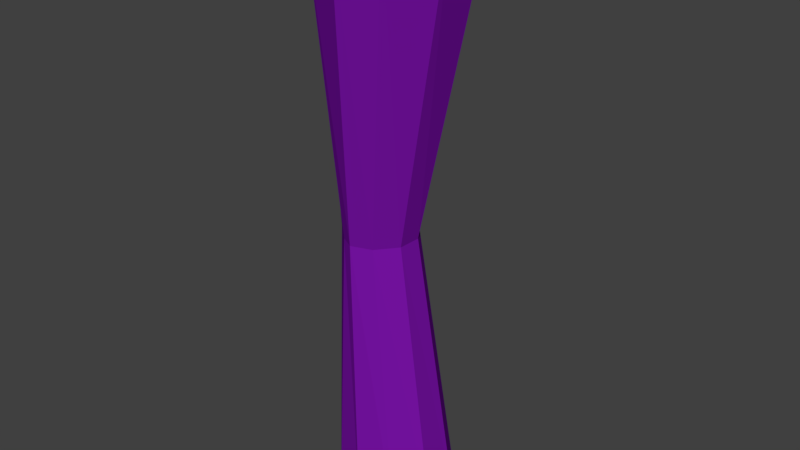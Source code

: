 # Source: cortina.blend  (saved by Blender 2.79.0; exported with 4.5.12 LTS)
import bpy
from mathutils import Matrix  # noqa: F401  (used for matrix-valued properties, if any)

bpy.ops.wm.read_factory_settings(use_empty=True)
scene = bpy.context.scene
scene.name = 'Scene'

# ---- collections
col_collection_1 = bpy.data.collections.new('Collection 1'); scene.collection.children.link(col_collection_1)

# ---- materials (node trees are filled in below, after node groups)
mat_material_001 = bpy.data.materials.new('Material.001')
mat_material_001.alpha_threshold = 0.0
mat_material_001.use_transparent_shadow = False
mat_material_001.diffuse_color = (0.1903, 0.00655, 0.3844, 1.0)
mat_material_001.roughness = 0.5

# ---- material node trees

# ---- world
world_world = bpy.data.worlds.new('World'); scene.world = world_world
world_world.color = (0.05088, 0.05088, 0.05088)
world_world.use_sun_shadow = False
world_world.sun_shadow_jitter_overblur = 0.0
world_world.cycles.sampling_method = 'MANUAL'

# ---- meshes
me_cilindro = bpy.data.meshes.new('Cilindro')
me_cilindro.from_pydata([(0.09679, 0.9095, 0.05792), (-0.1818, 1.124, 0.06379), (0.0764, 1.803, -1.92), (0.1766, 2.61, 2.246), (0.6267, 1.459, -1.92), (0.7519, 2.111, 2.246), (0.9668, 0.5572, -1.92), (1.244, 0.8064, 2.246), (0.9668, -0.5572, -1.92), (1.244, -0.8064, 2.246), (0.6267, -1.459, -1.92), (0.7519, -2.111, 2.246), (0.0764, -1.803, -1.92), (0.1766, -2.61, 2.246), (-0.4739, -1.459, -1.92), (-0.5128, -2.111, 2.246), (-0.8141, -0.5572, -1.92), (-1.005, -0.8064, 2.246), (-0.8141, 0.5572, -1.92), (-1.005, 0.8064, 2.246), (-0.4739, 1.459, -1.92), (-0.5128, 2.111, 2.246), (0.3078, 0.3474, 0.05792), (0.29, -0.3561, 0.05792), (0.03499, -0.9611, 0.05792), (-0.2806, -1.219, 0.06379), (-0.4838, -1.019, 0.07048), (-0.8172, -0.4113, 0.06119), (-0.7748, 0.3258, 0.06119), (-0.372, 0.9088, 0.07048)], [], [(4, 0, 22, 6), (1, 3, 5, 0), (6, 22, 23, 8), (0, 5, 7, 22), (8, 23, 24, 10), (22, 7, 9, 23), (10, 24, 25, 12), (23, 9, 11, 24), (12, 25, 26, 14), (24, 11, 13, 25), (14, 26, 27, 16), (25, 13, 15, 26), (16, 27, 28, 18), (26, 15, 17, 27), (18, 28, 29, 20), (27, 17, 19, 28), (5, 3, 21, 19, 17, 15, 13, 11, 9, 7), (20, 29, 1, 2), (28, 19, 21, 29), (2, 1, 0, 4), (29, 21, 3, 1), (2, 4, 6, 8, 10, 12, 14, 16, 18, 20)])
me_cilindro.materials.append(mat_material_001)
me_cilindro.use_remesh_preserve_volume = False
me_cilindro.use_remesh_preserve_attributes = False
me_cilindro.use_mirror_vertex_groups = False
me_cilindro.update()

# ---- objects
ob_cilindro = bpy.data.objects.new('Cilindro', me_cilindro)

# ---- transforms, parenting, visibility, modifiers, constraints
ob_cilindro.location = (0.0, 0.0, 0.0)
ob_cilindro.scale = (1.0, 0.5193, 2.192)
ob_cilindro.lineart.crease_threshold = 0.0

# ---- collection membership
col_collection_1.objects.link(ob_cilindro)

# ---- scene / render settings (as saved in the file)
scene.frame_start = 1; scene.frame_end = 250; scene.frame_set(1)
scene.render.engine = 'BLENDER_EEVEE_NEXT'
scene.render.resolution_percentage = 50
scene.render.dither_intensity = 0.0
scene.cycles.use_denoising = False
scene.cycles.samples = 128
scene.cycles.sampling_pattern = 'TABULATED_SOBOL'
scene.cycles.use_adaptive_sampling = False
scene.cycles.use_light_tree = False
scene.cycles.blur_glossy = 0.0
scene.cycles.sample_clamp_indirect = 0.0
scene.view_settings.view_transform = 'Standard'
bpy.context.view_layer.update()

# ---- added for rendering (the .blend has no active camera and no usable light): camera, sun
cam_auto = bpy.data.cameras.new('AutoCamera')
cam_auto.lens = 50.0
cam_auto.sensor_width = 36.0
cam_auto.clip_end = 1000.0
ob_auto_camera = bpy.data.objects.new('AutoCamera', cam_auto)
scene.collection.objects.link(ob_auto_camera)
ob_auto_camera.location = (9.1735, -10.8648, 7.59939)
ob_auto_camera.rotation_euler = (1.09748, -7.21219e-08, 0.694738)
scene.camera = ob_auto_camera
light_auto_sun = bpy.data.lights.new('AutoSun', 'SUN')
light_auto_sun.energy = 3.0
light_auto_sun.angle = 0.0523599
ob_auto_sun = bpy.data.objects.new('AutoSun', light_auto_sun)
scene.collection.objects.link(ob_auto_sun)
ob_auto_sun.rotation_euler = (0.872665, 0.174533, 0.523599)
bpy.context.view_layer.update()
